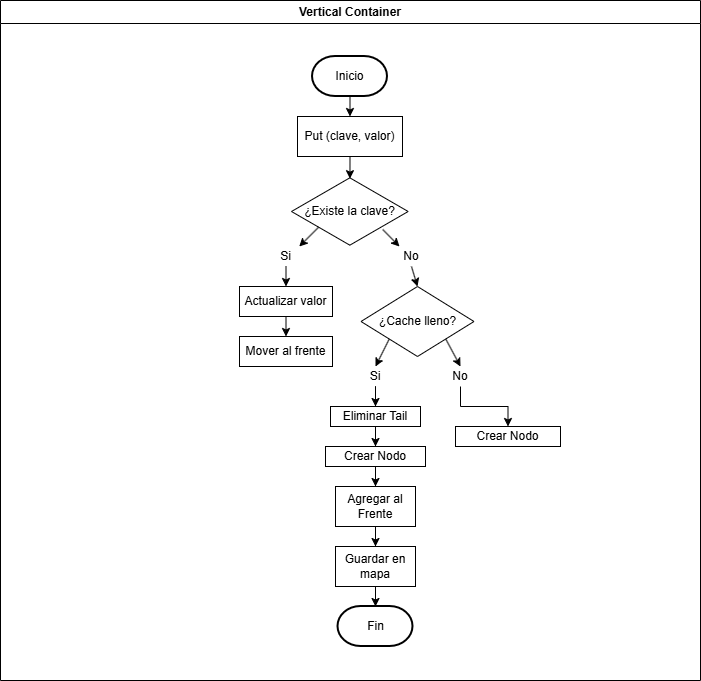

The diagram above was exported from draw.io. Its source (the exported page's mxGraphModel, read from the mxfile embedded in the PNG):
<mxGraphModel dx="1471" dy="869" grid="1" gridSize="10" guides="1" tooltips="1" connect="1" arrows="1" fold="1" page="1" pageScale="1" pageWidth="1169" pageHeight="827" background="#FFFFFF" math="0" shadow="0">
  <root>
    <mxCell id="0" />
    <mxCell id="1" parent="0" />
    <mxCell id="815QR1lGmDeTc2lF2vaK-45" parent="1" style="swimlane;whiteSpace=wrap;html=1;gradientColor=none;fillColor=light-dark(#FFFFFF,#000000);" value="Vertical Container" vertex="1">
      <mxGeometry height="680" width="700" x="235" y="74" as="geometry" />
    </mxCell>
    <mxCell id="815QR1lGmDeTc2lF2vaK-2" edge="1" parent="815QR1lGmDeTc2lF2vaK-45" source="815QR1lGmDeTc2lF2vaK-3" style="endArrow=classic;html=1;rounded=0;entryX=0.5;entryY=0;entryDx=0;entryDy=0;exitX=0.5;exitY=1;exitDx=0;exitDy=0;exitPerimeter=0;" target="815QR1lGmDeTc2lF2vaK-4" value="">
      <mxGeometry height="50" relative="1" width="50" as="geometry">
        <mxPoint x="349" y="96" as="sourcePoint" />
        <mxPoint x="349" y="126" as="targetPoint" />
      </mxGeometry>
    </mxCell>
    <mxCell id="815QR1lGmDeTc2lF2vaK-3" parent="815QR1lGmDeTc2lF2vaK-45" style="strokeWidth=2;html=1;shape=mxgraph.flowchart.terminator;whiteSpace=wrap;" value="Inicio" vertex="1">
      <mxGeometry height="40" width="75" x="312" y="56" as="geometry" />
    </mxCell>
    <mxCell id="815QR1lGmDeTc2lF2vaK-4" parent="815QR1lGmDeTc2lF2vaK-45" style="rounded=0;whiteSpace=wrap;html=1;" value="Put (clave, valor)" vertex="1">
      <mxGeometry height="40" width="105" x="297" y="116" as="geometry" />
    </mxCell>
    <mxCell id="815QR1lGmDeTc2lF2vaK-5" edge="1" parent="815QR1lGmDeTc2lF2vaK-45" source="815QR1lGmDeTc2lF2vaK-4" style="endArrow=classic;html=1;rounded=0;exitX=0.5;exitY=1;exitDx=0;exitDy=0;entryX=0.501;entryY=0.031;entryDx=0;entryDy=0;entryPerimeter=0;" target="815QR1lGmDeTc2lF2vaK-6" value="">
      <mxGeometry height="50" relative="1" width="50" as="geometry">
        <mxPoint x="349" y="156" as="sourcePoint" />
        <mxPoint x="350" y="189" as="targetPoint" />
      </mxGeometry>
    </mxCell>
    <mxCell id="815QR1lGmDeTc2lF2vaK-6" parent="815QR1lGmDeTc2lF2vaK-45" style="html=1;whiteSpace=wrap;aspect=fixed;shape=isoRectangle;" value="¿Existe la clave?" vertex="1">
      <mxGeometry height="70" width="116.67" x="291" y="176" as="geometry" />
    </mxCell>
    <mxCell id="815QR1lGmDeTc2lF2vaK-10" edge="1" parent="815QR1lGmDeTc2lF2vaK-45" source="815QR1lGmDeTc2lF2vaK-6" style="endArrow=classic;html=1;rounded=0;exitX=0.782;exitY=0.757;exitDx=0;exitDy=0;exitPerimeter=0;entryX=0.25;entryY=0;entryDx=0;entryDy=0;" target="815QR1lGmDeTc2lF2vaK-11" value="">
      <mxGeometry height="50" relative="1" width="50" as="geometry">
        <mxPoint x="378.15248999999994" y="237.37" as="sourcePoint" />
        <mxPoint x="395" y="262" as="targetPoint" />
      </mxGeometry>
    </mxCell>
    <mxCell id="815QR1lGmDeTc2lF2vaK-11" parent="815QR1lGmDeTc2lF2vaK-45" style="text;html=1;whiteSpace=wrap;strokeColor=none;fillColor=none;align=center;verticalAlign=middle;rounded=0;" value="No" vertex="1">
      <mxGeometry height="20" width="48" x="387" y="246" as="geometry" />
    </mxCell>
    <mxCell id="815QR1lGmDeTc2lF2vaK-12" parent="815QR1lGmDeTc2lF2vaK-45" style="text;html=1;whiteSpace=wrap;strokeColor=none;fillColor=none;align=center;verticalAlign=middle;rounded=0;" value="Si" vertex="1">
      <mxGeometry height="20" width="53" x="259" y="246" as="geometry" />
    </mxCell>
    <mxCell id="815QR1lGmDeTc2lF2vaK-14" edge="1" parent="815QR1lGmDeTc2lF2vaK-45" source="815QR1lGmDeTc2lF2vaK-6" style="endArrow=classic;html=1;rounded=0;exitX=0.233;exitY=0.723;exitDx=0;exitDy=0;exitPerimeter=0;entryX=0.75;entryY=0;entryDx=0;entryDy=0;" target="815QR1lGmDeTc2lF2vaK-12" value="">
      <mxGeometry height="50" relative="1" width="50" as="geometry">
        <mxPoint x="315" y="146" as="sourcePoint" />
        <mxPoint x="297" y="266" as="targetPoint" />
      </mxGeometry>
    </mxCell>
    <mxCell id="815QR1lGmDeTc2lF2vaK-15" parent="815QR1lGmDeTc2lF2vaK-45" style="rounded=0;whiteSpace=wrap;html=1;" value="Actualizar valor" vertex="1">
      <mxGeometry height="30" width="93" x="239" y="286" as="geometry" />
    </mxCell>
    <mxCell id="815QR1lGmDeTc2lF2vaK-16" parent="815QR1lGmDeTc2lF2vaK-45" style="rounded=0;whiteSpace=wrap;html=1;" value="Mover al frente" vertex="1">
      <mxGeometry height="30" width="93" x="239" y="336" as="geometry" />
    </mxCell>
    <mxCell id="815QR1lGmDeTc2lF2vaK-17" edge="1" parent="815QR1lGmDeTc2lF2vaK-45" source="815QR1lGmDeTc2lF2vaK-12" style="endArrow=classic;html=1;rounded=0;exitX=0.5;exitY=1;exitDx=0;exitDy=0;" target="815QR1lGmDeTc2lF2vaK-15" value="">
      <mxGeometry height="50" relative="1" width="50" as="geometry">
        <mxPoint x="315" y="346" as="sourcePoint" />
        <mxPoint x="365" y="296" as="targetPoint" />
      </mxGeometry>
    </mxCell>
    <mxCell id="815QR1lGmDeTc2lF2vaK-18" edge="1" parent="815QR1lGmDeTc2lF2vaK-45" source="815QR1lGmDeTc2lF2vaK-15" style="endArrow=classic;html=1;rounded=0;exitX=0.5;exitY=1;exitDx=0;exitDy=0;entryX=0.5;entryY=0;entryDx=0;entryDy=0;" target="815QR1lGmDeTc2lF2vaK-16" value="">
      <mxGeometry height="50" relative="1" width="50" as="geometry">
        <mxPoint x="315" y="346" as="sourcePoint" />
        <mxPoint x="365" y="296" as="targetPoint" />
      </mxGeometry>
    </mxCell>
    <mxCell id="815QR1lGmDeTc2lF2vaK-20" parent="815QR1lGmDeTc2lF2vaK-45" style="rhombus;whiteSpace=wrap;html=1;" value="¿Cache lleno?" vertex="1">
      <mxGeometry height="70" width="113" x="360.5" y="286" as="geometry" />
    </mxCell>
    <mxCell id="815QR1lGmDeTc2lF2vaK-23" edge="1" parent="815QR1lGmDeTc2lF2vaK-45" source="815QR1lGmDeTc2lF2vaK-11" style="endArrow=classic;html=1;rounded=0;entryX=0.5;entryY=0;entryDx=0;entryDy=0;exitX=0.5;exitY=1;exitDx=0;exitDy=0;" target="815QR1lGmDeTc2lF2vaK-20" value="">
      <mxGeometry height="50" relative="1" width="50" as="geometry">
        <mxPoint x="315" y="366" as="sourcePoint" />
        <mxPoint x="365" y="316" as="targetPoint" />
      </mxGeometry>
    </mxCell>
    <mxCell id="815QR1lGmDeTc2lF2vaK-24" edge="1" parent="815QR1lGmDeTc2lF2vaK-45" source="815QR1lGmDeTc2lF2vaK-20" style="endArrow=classic;html=1;rounded=0;exitX=0;exitY=1;exitDx=0;exitDy=0;entryX=0.5;entryY=0;entryDx=0;entryDy=0;" target="815QR1lGmDeTc2lF2vaK-26" value="">
      <mxGeometry height="50" relative="1" width="50" as="geometry">
        <mxPoint x="315" y="366" as="sourcePoint" />
        <mxPoint x="375" y="376" as="targetPoint" />
      </mxGeometry>
    </mxCell>
    <mxCell id="815QR1lGmDeTc2lF2vaK-25" edge="1" parent="815QR1lGmDeTc2lF2vaK-45" source="815QR1lGmDeTc2lF2vaK-20" style="endArrow=classic;html=1;rounded=0;exitX=1;exitY=1;exitDx=0;exitDy=0;entryX=0.5;entryY=0;entryDx=0;entryDy=0;" target="815QR1lGmDeTc2lF2vaK-28" value="">
      <mxGeometry height="50" relative="1" width="50" as="geometry">
        <mxPoint x="315" y="366" as="sourcePoint" />
        <mxPoint x="465" y="376" as="targetPoint" />
      </mxGeometry>
    </mxCell>
    <mxCell id="815QR1lGmDeTc2lF2vaK-32" edge="1" parent="815QR1lGmDeTc2lF2vaK-45" source="815QR1lGmDeTc2lF2vaK-26" style="edgeStyle=orthogonalEdgeStyle;rounded=0;orthogonalLoop=1;jettySize=auto;html=1;" target="815QR1lGmDeTc2lF2vaK-31" value="">
      <mxGeometry relative="1" as="geometry" />
    </mxCell>
    <mxCell id="815QR1lGmDeTc2lF2vaK-26" parent="815QR1lGmDeTc2lF2vaK-45" style="text;html=1;whiteSpace=wrap;strokeColor=none;fillColor=none;align=center;verticalAlign=middle;rounded=0;" value="Si" vertex="1">
      <mxGeometry height="20" width="50" x="350" y="366" as="geometry" />
    </mxCell>
    <mxCell id="815QR1lGmDeTc2lF2vaK-34" edge="1" parent="815QR1lGmDeTc2lF2vaK-45" source="815QR1lGmDeTc2lF2vaK-28" style="edgeStyle=orthogonalEdgeStyle;rounded=0;orthogonalLoop=1;jettySize=auto;html=1;" target="815QR1lGmDeTc2lF2vaK-33" value="">
      <mxGeometry relative="1" as="geometry" />
    </mxCell>
    <mxCell id="815QR1lGmDeTc2lF2vaK-28" parent="815QR1lGmDeTc2lF2vaK-45" style="text;html=1;whiteSpace=wrap;strokeColor=none;fillColor=none;align=center;verticalAlign=middle;rounded=0;" value="No" vertex="1">
      <mxGeometry height="20" width="50" x="435" y="366" as="geometry" />
    </mxCell>
    <mxCell id="815QR1lGmDeTc2lF2vaK-36" edge="1" parent="815QR1lGmDeTc2lF2vaK-45" source="815QR1lGmDeTc2lF2vaK-31" style="edgeStyle=orthogonalEdgeStyle;rounded=0;orthogonalLoop=1;jettySize=auto;html=1;" target="815QR1lGmDeTc2lF2vaK-35" value="">
      <mxGeometry relative="1" as="geometry" />
    </mxCell>
    <mxCell id="815QR1lGmDeTc2lF2vaK-31" parent="815QR1lGmDeTc2lF2vaK-45" style="whiteSpace=wrap;html=1;" value="Eliminar Tail" vertex="1">
      <mxGeometry height="20" width="90" x="330" y="406" as="geometry" />
    </mxCell>
    <mxCell id="815QR1lGmDeTc2lF2vaK-33" parent="815QR1lGmDeTc2lF2vaK-45" style="whiteSpace=wrap;html=1;" value="Crear Nodo" vertex="1">
      <mxGeometry height="20" width="105" x="455" y="426" as="geometry" />
    </mxCell>
    <mxCell id="815QR1lGmDeTc2lF2vaK-38" edge="1" parent="815QR1lGmDeTc2lF2vaK-45" source="815QR1lGmDeTc2lF2vaK-35" style="edgeStyle=orthogonalEdgeStyle;rounded=0;orthogonalLoop=1;jettySize=auto;html=1;" target="815QR1lGmDeTc2lF2vaK-37" value="">
      <mxGeometry relative="1" as="geometry" />
    </mxCell>
    <mxCell id="815QR1lGmDeTc2lF2vaK-35" parent="815QR1lGmDeTc2lF2vaK-45" style="whiteSpace=wrap;html=1;" value="Crear Nodo" vertex="1">
      <mxGeometry height="20" width="100" x="325" y="446" as="geometry" />
    </mxCell>
    <mxCell id="815QR1lGmDeTc2lF2vaK-40" edge="1" parent="815QR1lGmDeTc2lF2vaK-45" source="815QR1lGmDeTc2lF2vaK-37" style="edgeStyle=orthogonalEdgeStyle;rounded=0;orthogonalLoop=1;jettySize=auto;html=1;" target="815QR1lGmDeTc2lF2vaK-39" value="">
      <mxGeometry relative="1" as="geometry" />
    </mxCell>
    <mxCell id="815QR1lGmDeTc2lF2vaK-37" parent="815QR1lGmDeTc2lF2vaK-45" style="whiteSpace=wrap;html=1;" value="Agregar al Frente" vertex="1">
      <mxGeometry height="40" width="80" x="335" y="486" as="geometry" />
    </mxCell>
    <mxCell id="815QR1lGmDeTc2lF2vaK-42" edge="1" parent="815QR1lGmDeTc2lF2vaK-45" source="815QR1lGmDeTc2lF2vaK-39" style="edgeStyle=orthogonalEdgeStyle;rounded=0;orthogonalLoop=1;jettySize=auto;html=1;entryX=0.5;entryY=0;entryDx=0;entryDy=0;entryPerimeter=0;" target="815QR1lGmDeTc2lF2vaK-43" value="">
      <mxGeometry relative="1" as="geometry">
        <mxPoint x="375" y="656" as="targetPoint" />
      </mxGeometry>
    </mxCell>
    <mxCell id="815QR1lGmDeTc2lF2vaK-39" parent="815QR1lGmDeTc2lF2vaK-45" style="whiteSpace=wrap;html=1;" value="Guardar en mapa" vertex="1">
      <mxGeometry height="40" width="80" x="335" y="546" as="geometry" />
    </mxCell>
    <mxCell id="815QR1lGmDeTc2lF2vaK-43" parent="815QR1lGmDeTc2lF2vaK-45" style="strokeWidth=2;html=1;shape=mxgraph.flowchart.terminator;whiteSpace=wrap;" value="Fin" vertex="1">
      <mxGeometry height="40" width="75" x="337.5" y="606" as="geometry" />
    </mxCell>
  </root>
</mxGraphModel>